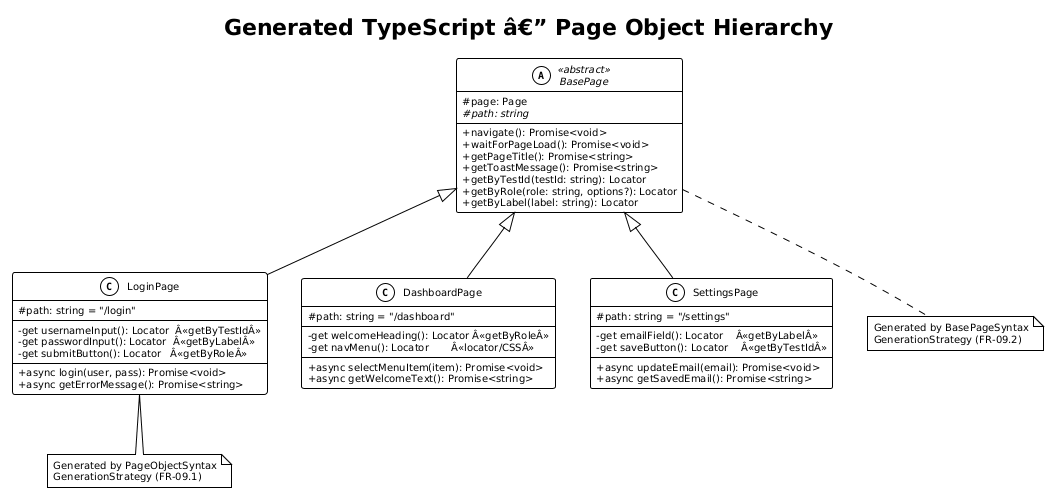

The diagram above was rendered by PlantUML. Its source (embedded in the PNG):
@startuml
!theme plain
skinparam classAttributeIconSize 0
skinparam classFontSize 11
skinparam defaultFontSize 10

title Generated TypeScript â€” Page Object Hierarchy

abstract class BasePage <<abstract>> {
    #page: Page
    #{abstract} path: string
    __
    +navigate(): Promise<void>
    +waitForPageLoad(): Promise<void>
    +getPageTitle(): Promise<string>
    +getToastMessage(): Promise<string>
    +getByTestId(testId: string): Locator
    +getByRole(role: string, options?): Locator
    +getByLabel(label: string): Locator
}

class LoginPage {
    #path: string = "/login"
    __
    -get usernameInput(): Locator  Â«getByTestIdÂ»
    -get passwordInput(): Locator  Â«getByLabelÂ»
    -get submitButton(): Locator   Â«getByRoleÂ»
    __
    +async login(user, pass): Promise<void>
    +async getErrorMessage(): Promise<string>
}

class DashboardPage {
    #path: string = "/dashboard"
    __
    -get welcomeHeading(): Locator Â«getByRoleÂ»
    -get navMenu(): Locator       Â«locator/CSSÂ»
    __
    +async selectMenuItem(item): Promise<void>
    +async getWelcomeText(): Promise<string>
}

class SettingsPage {
    #path: string = "/settings"
    __
    -get emailField(): Locator    Â«getByLabelÂ»
    -get saveButton(): Locator    Â«getByTestIdÂ»
    __
    +async updateEmail(email): Promise<void>
    +async getSavedEmail(): Promise<string>
}

BasePage <|-- LoginPage
BasePage <|-- DashboardPage
BasePage <|-- SettingsPage

note bottom of BasePage
  Generated by BasePageSyntax
  GenerationStrategy (FR-09.2)
end note

note bottom of LoginPage
  Generated by PageObjectSyntax
  GenerationStrategy (FR-09.1)
end note
@enduml